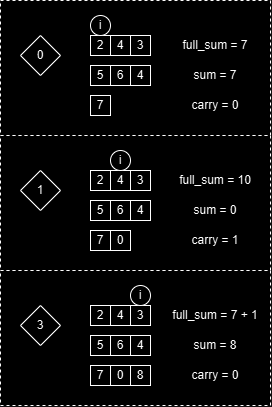

The diagram above was exported from draw.io. Its source (the exported page's mxGraphModel, read from the mxfile embedded in the PNG):
<mxGraphModel dx="842" dy="493" grid="1" gridSize="10" guides="1" tooltips="1" connect="1" arrows="1" fold="1" page="1" pageScale="1" pageWidth="827" pageHeight="1169" math="0" shadow="0">
  <root>
    <mxCell id="0" />
    <mxCell id="1" parent="0" />
    <mxCell id="LoZ2vmEBwS5Co3YKmpAM-18" value="" style="rounded=0;whiteSpace=wrap;html=1;dashed=1;" vertex="1" parent="1">
      <mxGeometry x="80" y="125" width="270" height="135" as="geometry" />
    </mxCell>
    <mxCell id="LoZ2vmEBwS5Co3YKmpAM-1" value="2" style="whiteSpace=wrap;html=1;aspect=fixed;" vertex="1" parent="1">
      <mxGeometry x="170" y="160" width="20" height="20" as="geometry" />
    </mxCell>
    <mxCell id="LoZ2vmEBwS5Co3YKmpAM-2" value="4" style="whiteSpace=wrap;html=1;aspect=fixed;" vertex="1" parent="1">
      <mxGeometry x="190" y="160" width="20" height="20" as="geometry" />
    </mxCell>
    <mxCell id="LoZ2vmEBwS5Co3YKmpAM-3" value="3" style="whiteSpace=wrap;html=1;aspect=fixed;" vertex="1" parent="1">
      <mxGeometry x="210" y="160" width="20" height="20" as="geometry" />
    </mxCell>
    <mxCell id="LoZ2vmEBwS5Co3YKmpAM-4" value="5" style="whiteSpace=wrap;html=1;aspect=fixed;" vertex="1" parent="1">
      <mxGeometry x="170" y="190" width="20" height="20" as="geometry" />
    </mxCell>
    <mxCell id="LoZ2vmEBwS5Co3YKmpAM-5" value="6" style="whiteSpace=wrap;html=1;aspect=fixed;" vertex="1" parent="1">
      <mxGeometry x="190" y="190" width="20" height="20" as="geometry" />
    </mxCell>
    <mxCell id="LoZ2vmEBwS5Co3YKmpAM-6" value="4" style="whiteSpace=wrap;html=1;aspect=fixed;" vertex="1" parent="1">
      <mxGeometry x="210" y="190" width="20" height="20" as="geometry" />
    </mxCell>
    <mxCell id="LoZ2vmEBwS5Co3YKmpAM-7" value="i" style="ellipse;whiteSpace=wrap;html=1;aspect=fixed;" vertex="1" parent="1">
      <mxGeometry x="170" y="140" width="20" height="20" as="geometry" />
    </mxCell>
    <mxCell id="LoZ2vmEBwS5Co3YKmpAM-8" value="0" style="rhombus;whiteSpace=wrap;html=1;" vertex="1" parent="1">
      <mxGeometry x="100" y="160" width="40" height="40" as="geometry" />
    </mxCell>
    <mxCell id="LoZ2vmEBwS5Co3YKmpAM-9" value="full_sum = 7" style="text;html=1;align=center;verticalAlign=middle;whiteSpace=wrap;rounded=0;" vertex="1" parent="1">
      <mxGeometry x="240" y="155" width="110" height="30" as="geometry" />
    </mxCell>
    <mxCell id="LoZ2vmEBwS5Co3YKmpAM-10" value="sum = 7" style="text;html=1;align=center;verticalAlign=middle;whiteSpace=wrap;rounded=0;" vertex="1" parent="1">
      <mxGeometry x="240" y="185" width="110" height="30" as="geometry" />
    </mxCell>
    <mxCell id="LoZ2vmEBwS5Co3YKmpAM-11" value="carry = 0" style="text;html=1;align=center;verticalAlign=middle;whiteSpace=wrap;rounded=0;" vertex="1" parent="1">
      <mxGeometry x="240" y="215" width="110" height="30" as="geometry" />
    </mxCell>
    <mxCell id="LoZ2vmEBwS5Co3YKmpAM-12" value="7" style="whiteSpace=wrap;html=1;aspect=fixed;" vertex="1" parent="1">
      <mxGeometry x="170" y="220" width="20" height="20" as="geometry" />
    </mxCell>
    <mxCell id="LoZ2vmEBwS5Co3YKmpAM-19" value="" style="rounded=0;whiteSpace=wrap;html=1;dashed=1;" vertex="1" parent="1">
      <mxGeometry x="80" y="260" width="270" height="135" as="geometry" />
    </mxCell>
    <mxCell id="LoZ2vmEBwS5Co3YKmpAM-20" value="2" style="whiteSpace=wrap;html=1;aspect=fixed;" vertex="1" parent="1">
      <mxGeometry x="170" y="295" width="20" height="20" as="geometry" />
    </mxCell>
    <mxCell id="LoZ2vmEBwS5Co3YKmpAM-21" value="4" style="whiteSpace=wrap;html=1;aspect=fixed;" vertex="1" parent="1">
      <mxGeometry x="190" y="295" width="20" height="20" as="geometry" />
    </mxCell>
    <mxCell id="LoZ2vmEBwS5Co3YKmpAM-22" value="3" style="whiteSpace=wrap;html=1;aspect=fixed;" vertex="1" parent="1">
      <mxGeometry x="210" y="295" width="20" height="20" as="geometry" />
    </mxCell>
    <mxCell id="LoZ2vmEBwS5Co3YKmpAM-23" value="5" style="whiteSpace=wrap;html=1;aspect=fixed;" vertex="1" parent="1">
      <mxGeometry x="170" y="325" width="20" height="20" as="geometry" />
    </mxCell>
    <mxCell id="LoZ2vmEBwS5Co3YKmpAM-24" value="6" style="whiteSpace=wrap;html=1;aspect=fixed;" vertex="1" parent="1">
      <mxGeometry x="190" y="325" width="20" height="20" as="geometry" />
    </mxCell>
    <mxCell id="LoZ2vmEBwS5Co3YKmpAM-25" value="4" style="whiteSpace=wrap;html=1;aspect=fixed;" vertex="1" parent="1">
      <mxGeometry x="210" y="325" width="20" height="20" as="geometry" />
    </mxCell>
    <mxCell id="LoZ2vmEBwS5Co3YKmpAM-26" value="i" style="ellipse;whiteSpace=wrap;html=1;aspect=fixed;" vertex="1" parent="1">
      <mxGeometry x="190" y="275" width="20" height="20" as="geometry" />
    </mxCell>
    <mxCell id="LoZ2vmEBwS5Co3YKmpAM-27" value="1" style="rhombus;whiteSpace=wrap;html=1;" vertex="1" parent="1">
      <mxGeometry x="100" y="295" width="40" height="40" as="geometry" />
    </mxCell>
    <mxCell id="LoZ2vmEBwS5Co3YKmpAM-28" value="full_sum = 10" style="text;html=1;align=center;verticalAlign=middle;whiteSpace=wrap;rounded=0;" vertex="1" parent="1">
      <mxGeometry x="240" y="290" width="110" height="30" as="geometry" />
    </mxCell>
    <mxCell id="LoZ2vmEBwS5Co3YKmpAM-29" value="sum = 0" style="text;html=1;align=center;verticalAlign=middle;whiteSpace=wrap;rounded=0;" vertex="1" parent="1">
      <mxGeometry x="240" y="320" width="110" height="30" as="geometry" />
    </mxCell>
    <mxCell id="LoZ2vmEBwS5Co3YKmpAM-30" value="carry = 1" style="text;html=1;align=center;verticalAlign=middle;whiteSpace=wrap;rounded=0;" vertex="1" parent="1">
      <mxGeometry x="240" y="350" width="110" height="30" as="geometry" />
    </mxCell>
    <mxCell id="LoZ2vmEBwS5Co3YKmpAM-31" value="7" style="whiteSpace=wrap;html=1;aspect=fixed;" vertex="1" parent="1">
      <mxGeometry x="170" y="355" width="20" height="20" as="geometry" />
    </mxCell>
    <mxCell id="LoZ2vmEBwS5Co3YKmpAM-32" value="0" style="whiteSpace=wrap;html=1;aspect=fixed;" vertex="1" parent="1">
      <mxGeometry x="190" y="355" width="20" height="20" as="geometry" />
    </mxCell>
    <mxCell id="LoZ2vmEBwS5Co3YKmpAM-33" value="" style="rounded=0;whiteSpace=wrap;html=1;dashed=1;" vertex="1" parent="1">
      <mxGeometry x="80" y="395" width="270" height="135" as="geometry" />
    </mxCell>
    <mxCell id="LoZ2vmEBwS5Co3YKmpAM-34" value="2" style="whiteSpace=wrap;html=1;aspect=fixed;" vertex="1" parent="1">
      <mxGeometry x="170" y="430" width="20" height="20" as="geometry" />
    </mxCell>
    <mxCell id="LoZ2vmEBwS5Co3YKmpAM-35" value="4" style="whiteSpace=wrap;html=1;aspect=fixed;" vertex="1" parent="1">
      <mxGeometry x="190" y="430" width="20" height="20" as="geometry" />
    </mxCell>
    <mxCell id="LoZ2vmEBwS5Co3YKmpAM-36" value="3" style="whiteSpace=wrap;html=1;aspect=fixed;" vertex="1" parent="1">
      <mxGeometry x="210" y="430" width="20" height="20" as="geometry" />
    </mxCell>
    <mxCell id="LoZ2vmEBwS5Co3YKmpAM-37" value="5" style="whiteSpace=wrap;html=1;aspect=fixed;" vertex="1" parent="1">
      <mxGeometry x="170" y="460" width="20" height="20" as="geometry" />
    </mxCell>
    <mxCell id="LoZ2vmEBwS5Co3YKmpAM-38" value="6" style="whiteSpace=wrap;html=1;aspect=fixed;" vertex="1" parent="1">
      <mxGeometry x="190" y="460" width="20" height="20" as="geometry" />
    </mxCell>
    <mxCell id="LoZ2vmEBwS5Co3YKmpAM-39" value="4" style="whiteSpace=wrap;html=1;aspect=fixed;" vertex="1" parent="1">
      <mxGeometry x="210" y="460" width="20" height="20" as="geometry" />
    </mxCell>
    <mxCell id="LoZ2vmEBwS5Co3YKmpAM-40" value="i" style="ellipse;whiteSpace=wrap;html=1;aspect=fixed;" vertex="1" parent="1">
      <mxGeometry x="210" y="410" width="20" height="20" as="geometry" />
    </mxCell>
    <mxCell id="LoZ2vmEBwS5Co3YKmpAM-41" value="3" style="rhombus;whiteSpace=wrap;html=1;" vertex="1" parent="1">
      <mxGeometry x="100" y="430" width="40" height="40" as="geometry" />
    </mxCell>
    <mxCell id="LoZ2vmEBwS5Co3YKmpAM-42" value="full_sum = 7 + 1" style="text;html=1;align=center;verticalAlign=middle;whiteSpace=wrap;rounded=0;" vertex="1" parent="1">
      <mxGeometry x="240" y="425" width="110" height="30" as="geometry" />
    </mxCell>
    <mxCell id="LoZ2vmEBwS5Co3YKmpAM-43" value="sum = 8" style="text;html=1;align=center;verticalAlign=middle;whiteSpace=wrap;rounded=0;" vertex="1" parent="1">
      <mxGeometry x="240" y="455" width="110" height="30" as="geometry" />
    </mxCell>
    <mxCell id="LoZ2vmEBwS5Co3YKmpAM-44" value="carry = 0" style="text;html=1;align=center;verticalAlign=middle;whiteSpace=wrap;rounded=0;" vertex="1" parent="1">
      <mxGeometry x="240" y="485" width="110" height="30" as="geometry" />
    </mxCell>
    <mxCell id="LoZ2vmEBwS5Co3YKmpAM-45" value="7" style="whiteSpace=wrap;html=1;aspect=fixed;" vertex="1" parent="1">
      <mxGeometry x="170" y="490" width="20" height="20" as="geometry" />
    </mxCell>
    <mxCell id="LoZ2vmEBwS5Co3YKmpAM-46" value="0" style="whiteSpace=wrap;html=1;aspect=fixed;" vertex="1" parent="1">
      <mxGeometry x="190" y="490" width="20" height="20" as="geometry" />
    </mxCell>
    <mxCell id="LoZ2vmEBwS5Co3YKmpAM-47" value="8" style="whiteSpace=wrap;html=1;aspect=fixed;" vertex="1" parent="1">
      <mxGeometry x="210" y="490" width="20" height="20" as="geometry" />
    </mxCell>
  </root>
</mxGraphModel>